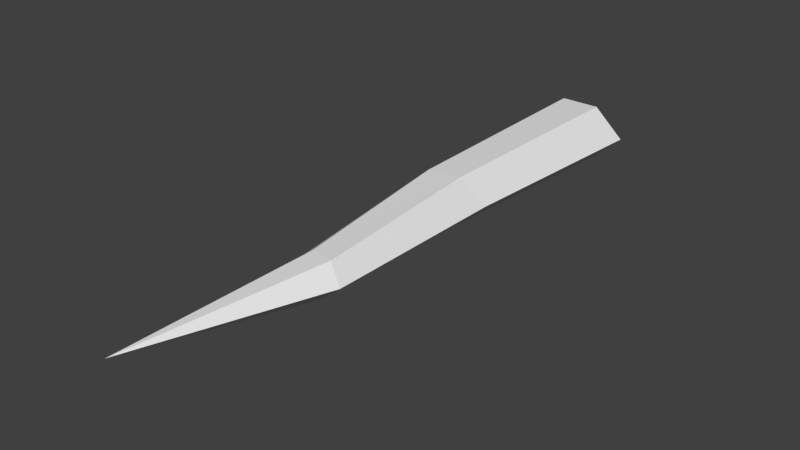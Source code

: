 # Source: cinderblade.blend  (saved by Blender 2.79.0; exported with 4.5.12 LTS)
import bpy
from mathutils import Matrix  # noqa: F401  (used for matrix-valued properties, if any)

bpy.ops.wm.read_factory_settings(use_empty=True)
scene = bpy.context.scene
scene.name = 'Scene'

# ---- collections
col_collection_1 = bpy.data.collections.new('Collection 1'); scene.collection.children.link(col_collection_1)

# ---- materials (node trees are filled in below, after node groups)
mat_cinderblade = bpy.data.materials.new('cinderblade')
mat_cinderblade.alpha_threshold = 0.0
mat_cinderblade.use_transparent_shadow = False
mat_cinderblade.roughness = 0.5
mat_cinderblade.line_color = (0.0, 0.0, 0.0, 1.0)

# ---- material node trees

# ---- world
world_world = bpy.data.worlds.new('World'); scene.world = world_world
world_world.color = (0.05088, 0.05088, 0.05088)
world_world.use_sun_shadow = False
world_world.sun_shadow_jitter_overblur = 0.0
world_world.cycles.sampling_method = 'MANUAL'

# ---- meshes
me_base = bpy.data.meshes.new('Base')
me_base.from_pydata([(-0.02129, -1.001, -0.04229), (-0.01595, -0.9705, 0.04229), (-0.05832, -0.5177, -0.063), (-0.05832, -0.5177, 0.063), (0.04075, -1.012, -0.04229), (0.0461, -0.9814, 0.04229), (0.02854, -0.5023, -0.063), (0.02854, -0.5023, 0.063), (-0.07442, -1.483, 0.0), (-0.05292, 0.09, 0.0756), (-0.05292, 0.09, -0.0756), (0.05292, 0.09, -0.0756), (0.05292, 0.09, 0.0756), (-0.06737, -0.977, 0.0), (-0.1266, -0.5297, 0.0), (0.09679, -0.4903, 0.0), (0.09217, -1.005, 0.0), (-0.1361, 0.09, 0.0), (0.1361, 0.09, 0.0)], [], [(13, 1, 3, 14), (15, 6, 11, 18), (15, 7, 5, 16), (5, 1, 8), (2, 6, 4, 0), (7, 3, 1, 5), (10, 17, 18, 11), (2, 14, 17, 10), (0, 4, 8), (17, 9, 12, 18), (6, 2, 10, 11), (3, 7, 12, 9), (14, 3, 9, 17), (6, 15, 16, 4), (7, 15, 18, 12), (0, 13, 14, 2), (1, 13, 8), (8, 13, 0), (5, 8, 16), (16, 8, 4)])
_uv = me_base.uv_layers.new(name='UVMap')
_uv.uv.foreach_set('vector', [0.3265, 0.1335, 0.3329, 0.09096, 0.6229, 0.1172, 0.6138, 0.1751, 0.6406, 0.3528, 0.6329, 0.2921, 0.9601, 0.294, 0.9992, 0.3551, 0.6406, 8.422e-05, 0.6329, 0.06097, 0.3264, 0.05113, 0.3092, 0.0117, 0.3264, 0.05113, 0.3329, 0.09096, 8.422e-05, 0.118, 0.6229, 0.2359, 0.6329, 0.2921, 0.3059, 0.298, 0.3124, 0.2582, 0.6329, 0.06097, 0.6229, 0.1172, 0.3329, 0.09096, 0.3264, 0.05113, 0.9535, 0.2413, 0.9952, 0.1779, 0.9992, 0.3551, 0.9601, 0.294, 0.6229, 0.2359, 0.6144, 0.1779, 0.9952, 0.1779, 0.9535, 0.2413, 0.3124, 0.2582, 0.3059, 0.298, 8.422e-05, 0.2337, 0.9952, 0.1777, 0.9588, 0.1118, 0.9557, 0.05868, 0.9999, 8.43e-05, 0.6329, 0.2921, 0.6229, 0.2359, 0.9535, 0.2413, 0.9601, 0.294, 0.6229, 0.1172, 0.6329, 0.06097, 0.9557, 0.05868, 0.9588, 0.1118, 0.6138, 0.1751, 0.6229, 0.1172, 0.9588, 0.1118, 0.9952, 0.1777, 0.6329, 0.2921, 0.6406, 0.3528, 0.3076, 0.3411, 0.3059, 0.298, 0.6329, 0.06097, 0.6406, 8.422e-05, 0.9999, 8.43e-05, 0.9557, 0.05868, 0.3124, 0.2582, 0.3257, 0.2171, 0.6144, 0.1779, 0.6229, 0.2359, 0.3329, 0.09096, 0.3265, 0.1335, 8.422e-05, 0.118, 8.422e-05, 0.2337, 0.3257, 0.2171, 0.3124, 0.2582, 0.3264, 0.05113, 8.422e-05, 0.118, 0.3092, 0.0117, 0.3076, 0.3411, 8.422e-05, 0.2337, 0.3059, 0.298])
me_base.materials.append(mat_cinderblade)
me_base.use_remesh_preserve_volume = False
me_base.use_remesh_preserve_attributes = False
me_base.use_mirror_vertex_groups = False
me_base.update()

# ---- objects
ob_base = bpy.data.objects.new('Base', me_base)

# ---- transforms, parenting, visibility, modifiers, constraints
ob_base.location = (0.0, 0.0, 0.0)
ob_base.scale = (1.04, 1.04, 1.04)
ob_base.lineart.crease_threshold = 0.0

# ---- collection membership
col_collection_1.objects.link(ob_base)

# ---- scene / render settings (as saved in the file)
scene.frame_start = 1; scene.frame_end = 250; scene.frame_set(1)
scene.render.engine = 'BLENDER_EEVEE_NEXT'
scene.render.resolution_percentage = 50
scene.render.dither_intensity = 0.0
scene.cycles.use_denoising = False
scene.cycles.samples = 128
scene.cycles.sampling_pattern = 'TABULATED_SOBOL'
scene.cycles.light_sampling_threshold = 0.0
scene.cycles.use_adaptive_sampling = False
scene.cycles.use_light_tree = False
scene.cycles.blur_glossy = 0.0
scene.cycles.sample_clamp_indirect = 0.0
scene.view_settings.view_transform = 'Standard'
bpy.context.view_layer.update()

# ---- added for rendering (the .blend has no active camera and no usable light): camera, sun
cam_auto = bpy.data.cameras.new('AutoCamera')
cam_auto.lens = 50.0
cam_auto.sensor_width = 36.0
cam_auto.clip_end = 1000.0
ob_auto_camera = bpy.data.objects.new('AutoCamera', cam_auto)
scene.collection.objects.link(ob_auto_camera)
ob_auto_camera.location = (1.54342, -2.57672, 1.23473)
ob_auto_camera.rotation_euler = (1.09748, -7.21219e-08, 0.694738)
scene.camera = ob_auto_camera
light_auto_sun = bpy.data.lights.new('AutoSun', 'SUN')
light_auto_sun.energy = 3.0
light_auto_sun.angle = 0.0523599
ob_auto_sun = bpy.data.objects.new('AutoSun', light_auto_sun)
scene.collection.objects.link(ob_auto_sun)
ob_auto_sun.rotation_euler = (0.872665, 0.174533, 0.523599)
bpy.context.view_layer.update()
